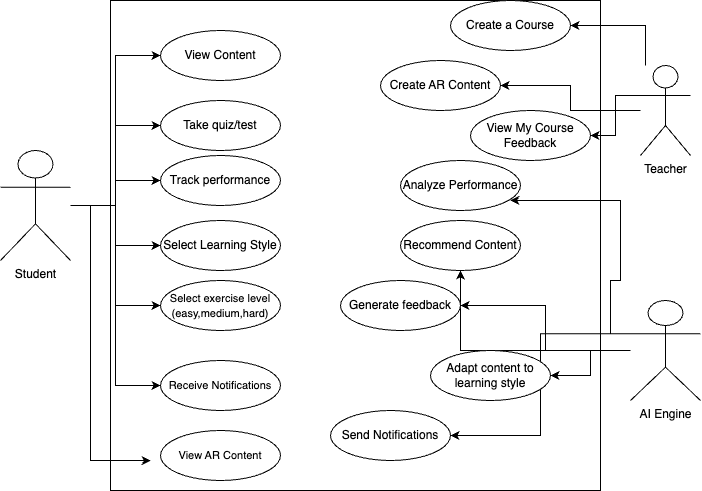

The diagram above was exported from draw.io. Its source (the exported page's mxGraphModel, read from the mxfile embedded in the PNG):
<mxGraphModel dx="1051" dy="629" grid="1" gridSize="10" guides="1" tooltips="1" connect="1" arrows="1" fold="1" page="1" pageScale="1" pageWidth="827" pageHeight="1169" math="0" shadow="0">
  <root>
    <object label="" Student="" id="0">
      <mxCell />
    </object>
    <mxCell id="1" parent="0" />
    <mxCell id="d0nhsJheDtyz2DmScMoA-38" style="edgeStyle=orthogonalEdgeStyle;rounded=0;orthogonalLoop=1;jettySize=auto;html=1;entryX=0;entryY=0.5;entryDx=0;entryDy=0;" edge="1" parent="1" source="d0nhsJheDtyz2DmScMoA-1" target="d0nhsJheDtyz2DmScMoA-18">
      <mxGeometry relative="1" as="geometry" />
    </mxCell>
    <mxCell id="d0nhsJheDtyz2DmScMoA-39" style="edgeStyle=orthogonalEdgeStyle;rounded=0;orthogonalLoop=1;jettySize=auto;html=1;entryX=0;entryY=0.5;entryDx=0;entryDy=0;" edge="1" parent="1" source="d0nhsJheDtyz2DmScMoA-1" target="d0nhsJheDtyz2DmScMoA-19">
      <mxGeometry relative="1" as="geometry" />
    </mxCell>
    <mxCell id="d0nhsJheDtyz2DmScMoA-40" style="edgeStyle=orthogonalEdgeStyle;rounded=0;orthogonalLoop=1;jettySize=auto;html=1;entryX=0;entryY=0.5;entryDx=0;entryDy=0;" edge="1" parent="1" source="d0nhsJheDtyz2DmScMoA-1" target="d0nhsJheDtyz2DmScMoA-20">
      <mxGeometry relative="1" as="geometry" />
    </mxCell>
    <mxCell id="d0nhsJheDtyz2DmScMoA-41" style="edgeStyle=orthogonalEdgeStyle;rounded=0;orthogonalLoop=1;jettySize=auto;html=1;" edge="1" parent="1" source="d0nhsJheDtyz2DmScMoA-1" target="d0nhsJheDtyz2DmScMoA-21">
      <mxGeometry relative="1" as="geometry" />
    </mxCell>
    <mxCell id="d0nhsJheDtyz2DmScMoA-46" style="edgeStyle=orthogonalEdgeStyle;rounded=0;orthogonalLoop=1;jettySize=auto;html=1;entryX=0;entryY=0.5;entryDx=0;entryDy=0;" edge="1" parent="1" source="d0nhsJheDtyz2DmScMoA-1" target="d0nhsJheDtyz2DmScMoA-24">
      <mxGeometry relative="1" as="geometry" />
    </mxCell>
    <mxCell id="d0nhsJheDtyz2DmScMoA-47" style="edgeStyle=orthogonalEdgeStyle;rounded=0;orthogonalLoop=1;jettySize=auto;html=1;entryX=0;entryY=0.5;entryDx=0;entryDy=0;" edge="1" parent="1" source="d0nhsJheDtyz2DmScMoA-1" target="d0nhsJheDtyz2DmScMoA-25">
      <mxGeometry relative="1" as="geometry" />
    </mxCell>
    <mxCell id="d0nhsJheDtyz2DmScMoA-1" value="Student" style="shape=umlActor;verticalLabelPosition=bottom;verticalAlign=top;html=1;outlineConnect=0;flipH=1;flipV=0;" vertex="1" parent="1">
      <mxGeometry x="100" y="230" width="70" height="110" as="geometry" />
    </mxCell>
    <mxCell id="d0nhsJheDtyz2DmScMoA-34" style="edgeStyle=orthogonalEdgeStyle;rounded=0;orthogonalLoop=1;jettySize=auto;html=1;" edge="1" parent="1" source="d0nhsJheDtyz2DmScMoA-4" target="d0nhsJheDtyz2DmScMoA-27">
      <mxGeometry relative="1" as="geometry" />
    </mxCell>
    <mxCell id="d0nhsJheDtyz2DmScMoA-35" style="edgeStyle=orthogonalEdgeStyle;rounded=0;orthogonalLoop=1;jettySize=auto;html=1;" edge="1" parent="1" source="d0nhsJheDtyz2DmScMoA-4" target="d0nhsJheDtyz2DmScMoA-28">
      <mxGeometry relative="1" as="geometry" />
    </mxCell>
    <mxCell id="d0nhsJheDtyz2DmScMoA-36" style="edgeStyle=orthogonalEdgeStyle;rounded=0;orthogonalLoop=1;jettySize=auto;html=1;entryX=1;entryY=0.5;entryDx=0;entryDy=0;" edge="1" parent="1" source="d0nhsJheDtyz2DmScMoA-4" target="d0nhsJheDtyz2DmScMoA-29">
      <mxGeometry relative="1" as="geometry" />
    </mxCell>
    <mxCell id="d0nhsJheDtyz2DmScMoA-37" style="edgeStyle=orthogonalEdgeStyle;rounded=0;orthogonalLoop=1;jettySize=auto;html=1;exitX=0;exitY=0.3333333333333333;exitDx=0;exitDy=0;exitPerimeter=0;entryX=1;entryY=0.5;entryDx=0;entryDy=0;" edge="1" parent="1" source="d0nhsJheDtyz2DmScMoA-4" target="d0nhsJheDtyz2DmScMoA-30">
      <mxGeometry relative="1" as="geometry" />
    </mxCell>
    <mxCell id="d0nhsJheDtyz2DmScMoA-4" value="AI Engine&lt;div&gt;&lt;br&gt;&lt;/div&gt;" style="shape=umlActor;verticalLabelPosition=bottom;verticalAlign=top;html=1;outlineConnect=0;" vertex="1" parent="1">
      <mxGeometry x="730" y="380" width="70" height="100" as="geometry" />
    </mxCell>
    <mxCell id="d0nhsJheDtyz2DmScMoA-31" style="edgeStyle=orthogonalEdgeStyle;rounded=0;orthogonalLoop=1;jettySize=auto;html=1;" edge="1" parent="1" source="d0nhsJheDtyz2DmScMoA-5" target="d0nhsJheDtyz2DmScMoA-22">
      <mxGeometry relative="1" as="geometry">
        <Array as="points">
          <mxPoint x="745" y="150" />
        </Array>
      </mxGeometry>
    </mxCell>
    <mxCell id="d0nhsJheDtyz2DmScMoA-32" style="edgeStyle=orthogonalEdgeStyle;rounded=0;orthogonalLoop=1;jettySize=auto;html=1;exitX=0;exitY=0.3333333333333333;exitDx=0;exitDy=0;exitPerimeter=0;" edge="1" parent="1" source="d0nhsJheDtyz2DmScMoA-5" target="d0nhsJheDtyz2DmScMoA-23">
      <mxGeometry relative="1" as="geometry" />
    </mxCell>
    <mxCell id="d0nhsJheDtyz2DmScMoA-50" style="edgeStyle=orthogonalEdgeStyle;rounded=0;orthogonalLoop=1;jettySize=auto;html=1;entryX=1;entryY=0.5;entryDx=0;entryDy=0;" edge="1" parent="1" source="d0nhsJheDtyz2DmScMoA-5" target="d0nhsJheDtyz2DmScMoA-49">
      <mxGeometry relative="1" as="geometry" />
    </mxCell>
    <mxCell id="d0nhsJheDtyz2DmScMoA-5" value="Teacher" style="shape=umlActor;verticalLabelPosition=bottom;verticalAlign=top;html=1;outlineConnect=0;" vertex="1" parent="1">
      <mxGeometry x="740" y="145" width="50" height="90" as="geometry" />
    </mxCell>
    <mxCell id="d0nhsJheDtyz2DmScMoA-13" value="&lt;div style=&quot;line-height: 0%;&quot;&gt;&lt;br&gt;&lt;div&gt;&lt;blockquote style=&quot;margin: 0 0 0 40px; border: none; padding: 0px;&quot;&gt;&lt;div&gt;&lt;/div&gt;&lt;/blockquote&gt;&lt;/div&gt;&lt;/div&gt;" style="whiteSpace=wrap;html=1;aspect=fixed;align=right;gradientColor=none;fillColor=none;" vertex="1" parent="1">
      <mxGeometry x="210" y="80" width="490" height="490" as="geometry" />
    </mxCell>
    <mxCell id="d0nhsJheDtyz2DmScMoA-18" value="View Content" style="ellipse;whiteSpace=wrap;html=1;" vertex="1" parent="1">
      <mxGeometry x="260" y="110" width="120" height="50" as="geometry" />
    </mxCell>
    <mxCell id="d0nhsJheDtyz2DmScMoA-19" value="Take quiz/test" style="ellipse;whiteSpace=wrap;html=1;" vertex="1" parent="1">
      <mxGeometry x="260" y="180" width="120" height="50" as="geometry" />
    </mxCell>
    <mxCell id="d0nhsJheDtyz2DmScMoA-20" value="Track performance" style="ellipse;whiteSpace=wrap;html=1;" vertex="1" parent="1">
      <mxGeometry x="260" y="235" width="120" height="50" as="geometry" />
    </mxCell>
    <mxCell id="d0nhsJheDtyz2DmScMoA-21" value="Select Learning Style" style="ellipse;whiteSpace=wrap;html=1;" vertex="1" parent="1">
      <mxGeometry x="260" y="300" width="120" height="50" as="geometry" />
    </mxCell>
    <mxCell id="d0nhsJheDtyz2DmScMoA-22" value="Create a Course" style="ellipse;whiteSpace=wrap;html=1;" vertex="1" parent="1">
      <mxGeometry x="550" y="80" width="120" height="50" as="geometry" />
    </mxCell>
    <mxCell id="d0nhsJheDtyz2DmScMoA-23" value="View My Course Feedback" style="ellipse;whiteSpace=wrap;html=1;" vertex="1" parent="1">
      <mxGeometry x="570" y="190" width="120" height="50" as="geometry" />
    </mxCell>
    <mxCell id="d0nhsJheDtyz2DmScMoA-24" value="&lt;font style=&quot;font-size: 11px;&quot;&gt;Select exercise level&lt;/font&gt;&lt;div&gt;&lt;font style=&quot;font-size: 11px;&quot;&gt;(easy,medium,hard)&lt;/font&gt;&lt;/div&gt;" style="ellipse;whiteSpace=wrap;html=1;" vertex="1" parent="1">
      <mxGeometry x="260" y="360" width="120" height="50" as="geometry" />
    </mxCell>
    <mxCell id="d0nhsJheDtyz2DmScMoA-25" value="&lt;span style=&quot;font-size: 11px;&quot;&gt;Receive Notifications&lt;/span&gt;" style="ellipse;whiteSpace=wrap;html=1;" vertex="1" parent="1">
      <mxGeometry x="260" y="440" width="120" height="50" as="geometry" />
    </mxCell>
    <mxCell id="d0nhsJheDtyz2DmScMoA-26" value="Analyze Performance" style="ellipse;whiteSpace=wrap;html=1;" vertex="1" parent="1">
      <mxGeometry x="500" y="240" width="120" height="50" as="geometry" />
    </mxCell>
    <mxCell id="d0nhsJheDtyz2DmScMoA-27" value="Recommend Content" style="ellipse;whiteSpace=wrap;html=1;" vertex="1" parent="1">
      <mxGeometry x="500" y="300" width="120" height="50" as="geometry" />
    </mxCell>
    <mxCell id="d0nhsJheDtyz2DmScMoA-28" value="Generate feedback" style="ellipse;whiteSpace=wrap;html=1;" vertex="1" parent="1">
      <mxGeometry x="440" y="360" width="120" height="50" as="geometry" />
    </mxCell>
    <mxCell id="d0nhsJheDtyz2DmScMoA-29" value="Adapt content to learning style" style="ellipse;whiteSpace=wrap;html=1;" vertex="1" parent="1">
      <mxGeometry x="530" y="430" width="120" height="50" as="geometry" />
    </mxCell>
    <mxCell id="d0nhsJheDtyz2DmScMoA-30" value="Send Notifications" style="ellipse;whiteSpace=wrap;html=1;" vertex="1" parent="1">
      <mxGeometry x="430" y="490" width="120" height="50" as="geometry" />
    </mxCell>
    <mxCell id="d0nhsJheDtyz2DmScMoA-33" style="edgeStyle=orthogonalEdgeStyle;rounded=0;orthogonalLoop=1;jettySize=auto;html=1;exitX=0;exitY=0.3333333333333333;exitDx=0;exitDy=0;exitPerimeter=0;entryX=0.816;entryY=0.408;entryDx=0;entryDy=0;entryPerimeter=0;" edge="1" parent="1" source="d0nhsJheDtyz2DmScMoA-4" target="d0nhsJheDtyz2DmScMoA-13">
      <mxGeometry relative="1" as="geometry" />
    </mxCell>
    <mxCell id="d0nhsJheDtyz2DmScMoA-44" value="&lt;span style=&quot;font-size: 11px;&quot;&gt;View AR Content&lt;/span&gt;" style="ellipse;whiteSpace=wrap;html=1;" vertex="1" parent="1">
      <mxGeometry x="260" y="510" width="120" height="50" as="geometry" />
    </mxCell>
    <mxCell id="d0nhsJheDtyz2DmScMoA-48" style="edgeStyle=orthogonalEdgeStyle;rounded=0;orthogonalLoop=1;jettySize=auto;html=1;entryX=0.082;entryY=0.939;entryDx=0;entryDy=0;entryPerimeter=0;" edge="1" parent="1" source="d0nhsJheDtyz2DmScMoA-1" target="d0nhsJheDtyz2DmScMoA-13">
      <mxGeometry relative="1" as="geometry" />
    </mxCell>
    <mxCell id="d0nhsJheDtyz2DmScMoA-49" value="Create AR Content" style="ellipse;whiteSpace=wrap;html=1;" vertex="1" parent="1">
      <mxGeometry x="480" y="140" width="120" height="50" as="geometry" />
    </mxCell>
  </root>
</mxGraphModel>